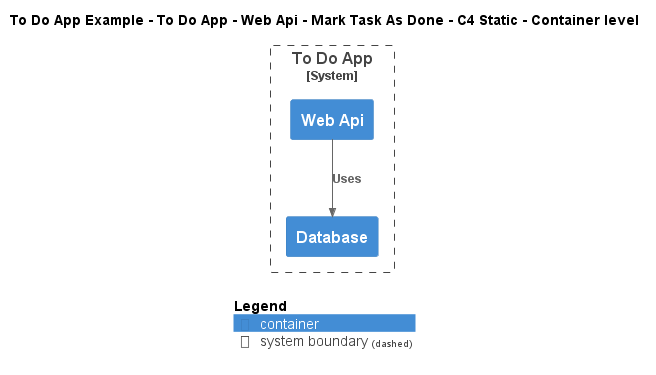

The diagram above was rendered by PlantUML. Its source (embedded in the PNG):
@startuml
!include ..\..\..\..\..\..\..\.c4s\C4_Container.puml

AddElementTag("c4interflow:lifecycle:new", $bgColor=green, $fontColor=#ffffff, $borderColor=green, $shadowing="False")
AddElementTag("c4interflow:lifecycle:changed", $bgColor=orange, $fontColor=#ffffff, $borderColor=orange, $shadowing="False")
AddElementTag("c4interflow:lifecycle:removed", $bgColor=red, $fontColor=#ffffff, $borderColor=red, $shadowing="False")

AddRelTag("c4interflow:lifecycle:new", $textColor=green, $lineColor=green)
AddRelTag("c4interflow:lifecycle:changed", $textColor=orange, $lineColor=orange)
AddRelTag("c4interflow:lifecycle:removed", $textColor=red, $lineColor=red)

SHOW_PERSON_PORTRAIT()
LAYOUT_TOP_DOWN()

skinparam linetype polyline

title To Do App Example - To Do App - Web Api - Mark Task As Done - C4 Static - Container level


System_Boundary(ToDoAppExample.SoftwareSystems.ToDoApp, "To Do App") {
    Container(ToDoAppExample.SoftwareSystems.ToDoApp.Containers.WebApi, "Web Api", "", "")
    Container(ToDoAppExample.SoftwareSystems.ToDoApp.Containers.Database, "Database", "", "")
}

Rel(ToDoAppExample.SoftwareSystems.ToDoApp.Containers.WebApi, ToDoAppExample.SoftwareSystems.ToDoApp.Containers.Database, "Uses")


SHOW_LEGEND()
@enduml